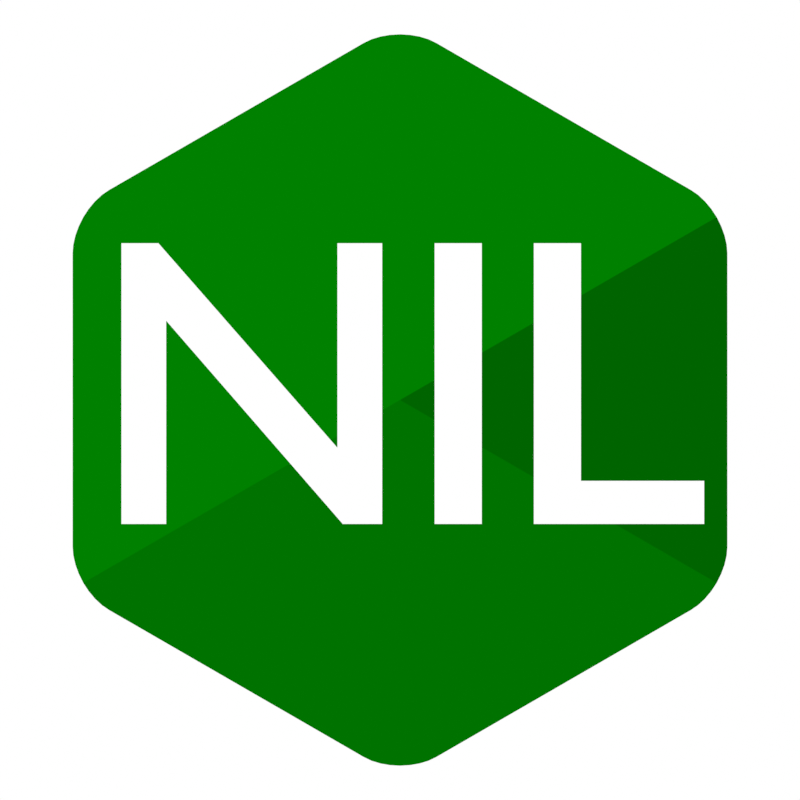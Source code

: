 # Source: logo_nil.blend  (saved by Blender 3.6.11; exported with 4.5.12 LTS)
import bpy
from mathutils import Matrix  # noqa: F401  (used for matrix-valued properties, if any)

bpy.ops.wm.read_factory_settings(use_empty=True)
scene = bpy.context.scene
scene.name = 'Scene'

# ---- collections
col_collection = bpy.data.collections.new('Collection'); scene.collection.children.link(col_collection)

# ---- materials (node trees are filled in below, after node groups)
mat_material_001 = bpy.data.materials.new('Material.001')
mat_material_001.use_transparent_shadow = False
mat_material_002 = bpy.data.materials.new('Material.002')
mat_material_002.use_transparent_shadow = False
mat_material_003 = bpy.data.materials.new('Material.003')
mat_material_003.use_transparent_shadow = False
mat_material = bpy.data.materials.new('Material')
mat_material.use_transparent_shadow = False

# ---- material node trees
mat_material_001.use_nodes = True; mat_material_001.node_tree.nodes.clear()
_N = mat_material_001.node_tree.nodes; _L = mat_material_001.node_tree.links
n0 = _N.new('ShaderNodeOutputMaterial'); n0.name = 'Material Output'; n0.location = (300, 300)
n1 = _N.new('ShaderNodeEmission'); n1.name = 'Emission'; n1.location = (10, 300)
n1.inputs[0].default_value = (0.0, 0.2159, 0.0, 1.0)
_L.new(n1.outputs[0], n0.inputs[0])
n0.is_active_output = True
mat_material_002.use_nodes = True; mat_material_002.node_tree.nodes.clear()
_N = mat_material_002.node_tree.nodes; _L = mat_material_002.node_tree.links
n0 = _N.new('ShaderNodeOutputMaterial'); n0.name = 'Material Output'; n0.location = (300, 300)
n1 = _N.new('ShaderNodeEmission'); n1.name = 'Emission'; n1.location = (10, 300)
n1.inputs[0].default_value = (0.0, 0.1683, 0.0, 1.0)
_L.new(n1.outputs[0], n0.inputs[0])
n0.is_active_output = True
mat_material_003.use_nodes = True; mat_material_003.node_tree.nodes.clear()
_N = mat_material_003.node_tree.nodes; _L = mat_material_003.node_tree.links
n0 = _N.new('ShaderNodeOutputMaterial'); n0.name = 'Material Output'; n0.location = (300, 300)
n1 = _N.new('ShaderNodeEmission'); n1.name = 'Emission'; n1.location = (10, 300)
n1.inputs[0].default_value = (0.0, 0.1274, 0.0, 1.0)
_L.new(n1.outputs[0], n0.inputs[0])
n0.is_active_output = True
mat_material.use_nodes = True; mat_material.node_tree.nodes.clear()
_N = mat_material.node_tree.nodes; _L = mat_material.node_tree.links
n0 = _N.new('ShaderNodeOutputMaterial'); n0.name = 'Material Output'; n0.location = (300, 300)
n1 = _N.new('ShaderNodeEmission'); n1.name = 'Emission'; n1.location = (10, 300)
_L.new(n1.outputs[0], n0.inputs[0])
n0.is_active_output = True

# ---- world
world_world = bpy.data.worlds.new('World'); scene.world = world_world
world_world.use_nodes = True; world_world.node_tree.nodes.clear()
_N = world_world.node_tree.nodes; _L = world_world.node_tree.links
n0 = _N.new('ShaderNodeOutputWorld'); n0.name = 'World Output'; n0.location = (300, 300)
n1 = _N.new('ShaderNodeBackground'); n1.name = 'Background'; n1.location = (10, 300)
n1.inputs[0].default_value = (1.0, 1.0, 1.0, 1.0)
_L.new(n1.outputs[0], n0.inputs[0])
n0.is_active_output = True
world_world.color = (0.05088, 0.05088, 0.05088)
world_world.use_sun_shadow = False
world_world.sun_shadow_jitter_overblur = 0.0

# ---- cameras
cam_camera = bpy.data.cameras.new('Camera')
cam_camera.type = 'ORTHO'
cam_camera.clip_end = 100.0
cam_camera.ortho_scale = 10.0

# ---- meshes
me_circle_002 = bpy.data.meshes.new('Circle.002')
me_circle_002.from_pydata([(-2.167e-10, -3.251e-10, 0.0), (0.4547, 4.462, 0.0), (-0.4547, 4.462, 0.0), (0.3572, 4.509, 0.0), (0.2461, 4.543, 0.0), (0.1254, 4.564, 0.0), (-2.167e-10, 4.571, 0.0), (-0.1254, 4.564, 0.0), (-0.2461, 4.543, 0.0), (-0.3572, 4.509, 0.0), (-4.092, 1.837, 0.0), (-3.637, 2.625, 0.0), (-4.083, 1.945, 0.0), (-4.057, 2.058, 0.0), (-4.015, 2.173, 0.0), (-3.959, 2.286, 0.0), (-3.89, 2.391, 0.0), (-3.811, 2.485, 0.0), (-3.726, 2.564, 0.0), (-3.637, -2.625, 0.0), (-4.092, -1.837, 0.0), (-3.726, -2.564, 0.0), (-3.811, -2.485, 0.0), (-3.89, -2.391, 0.0), (-3.959, -2.286, 0.0), (-4.015, -2.173, 0.0), (-4.057, -2.058, 0.0), (-4.083, -1.945, 0.0), (0.4547, -4.462, 0.0), (-0.4547, -4.462, 0.0), (0.3572, -4.509, 0.0), (0.2461, -4.543, 0.0), (0.1254, -4.564, 0.0), (-2.167e-10, -4.571, 0.0), (-0.1254, -4.564, 0.0), (-0.2461, -4.543, 0.0), (-0.3572, -4.509, 0.0), (4.092, -1.837, 0.0), (3.637, -2.625, 0.0), (4.083, -1.945, 0.0), (4.057, -2.058, 0.0), (4.015, -2.173, 0.0), (3.959, -2.286, 0.0), (3.89, -2.391, 0.0), (3.811, -2.485, 0.0), (3.726, -2.564, 0.0), (3.637, 2.625, 0.0), (4.092, 1.837, 0.0), (3.726, 2.564, 0.0), (3.811, 2.485, 0.0), (3.89, 2.391, 0.0), (3.959, 2.286, 0.0), (4.015, 2.173, 0.0), (4.057, 2.058, 0.0), (4.083, 1.945, 0.0)], [], [(2, 9, 8, 7, 6, 5, 4, 3, 1, 46, 48, 49, 50, 51, 24, 25, 26, 27, 20, 10, 12, 13, 14, 15, 16, 17, 18, 11), (43, 44, 45, 38, 28, 30, 31, 32, 33, 34, 35, 36, 29, 19, 21, 22, 23, 24, 0, 42), (52, 53, 54, 47, 37, 39, 40, 41, 42, 0, 51)])
me_circle_002.polygons.foreach_set('material_index', [0, 1, 2])
_uv = me_circle_002.uv_layers.new(name='UVMap')
_uv.uv.foreach_set('vector', [0.0, 0.0, 0.0, 0.0, 0.0, 0.0, 0.0, 0.0, 0.0, 0.0, 0.0, 0.0, 0.0, 0.0, 0.0, 0.0, 0.0, 0.0, 0.0, 0.0, 0.0, 0.0, 0.0, 0.0, 0.0, 0.0, 0.0, 0.0, 0.0, 0.0, 0.0, 0.0, 0.0, 0.0, 0.0, 0.0, 0.0, 0.0, 0.0, 0.0, 0.0, 0.0, 0.0, 0.0, 0.0, 0.0, 0.0, 0.0, 0.0, 0.0, 0.0, 0.0, 0.0, 0.0, 0.0, 0.0, 0.0, 0.0, 0.0, 0.0, 0.0, 0.0, 0.0, 0.0, 0.0, 0.0, 0.0, 0.0, 0.0, 0.0, 0.0, 0.0, 0.0, 0.0, 0.0, 0.0, 0.0, 0.0, 0.0, 0.0, 0.0, 0.0, 0.0, 0.0, 0.0, 0.0, 0.0, 0.0, 0.0, 0.0, 0.0, 0.0, 0.0, 0.0, 0.0, 0.0, 0.0, 0.0, 0.0, 0.0, 0.0, 0.0, 0.0, 0.0, 0.0, 0.0, 0.0, 0.0, 0.0, 0.0, 0.0, 0.0, 0.0, 0.0, 0.0, 0.0, 0.0, 0.0])
me_circle_002.materials.append(mat_material_001)
me_circle_002.materials.append(mat_material_002)
me_circle_002.materials.append(mat_material_003)
me_circle_002.update()

# ---- curves / text
txt_text = bpy.data.curves.new('Text', 'FONT')
txt_text.dimensions = '2D'
txt_text.body = 'NIL'
txt_text.materials.append(mat_material)
txt_text.bevel_depth = 0.05
txt_text.fill_mode = 'FRONT'
txt_text.align_x = 'CENTER'
txt_text.align_y = 'CENTER'
txt_text.size = 5.0

# ---- objects
ob_camera = bpy.data.objects.new('Camera', cam_camera)
ob_base = bpy.data.objects.new('Base', me_circle_002)
ob_text = bpy.data.objects.new('Text', txt_text)

# ---- transforms, parenting, visibility, modifiers, constraints
ob_camera.location = (0.0, 0.0, 17.5)
ob_camera.lock_rotations_4d = False
ob_camera.empty_display_type = 'ARROWS'
ob_camera.color = (0.0, 0.0, 0.0, 0.0)
ob_camera.display_type = 'WIRE'
ob_camera.lineart.crease_threshold = 0.0
ob_base.location = (0.0, 0.0, 0.0)
ob_text.location = (0.0, 0.0, 0.0)

# ---- collection membership
col_collection.objects.link(ob_camera)
col_collection.objects.link(ob_base)
col_collection.objects.link(ob_text)

# ---- scene / render settings (as saved in the file)
scene.camera = ob_camera
scene.frame_start = 1; scene.frame_end = 1; scene.frame_set(0)
scene.render.engine = 'BLENDER_EEVEE_NEXT'
scene.render.image_settings.compression = 100
scene.render.resolution_x = 1024
scene.render.resolution_y = 1024
scene.render.film_transparent = True
scene.cycles.sampling_pattern = 'TABULATED_SOBOL'
scene.view_settings.look = 'Very High Contrast'
scene.view_settings.view_transform = 'Standard'
bpy.context.view_layer.update()
